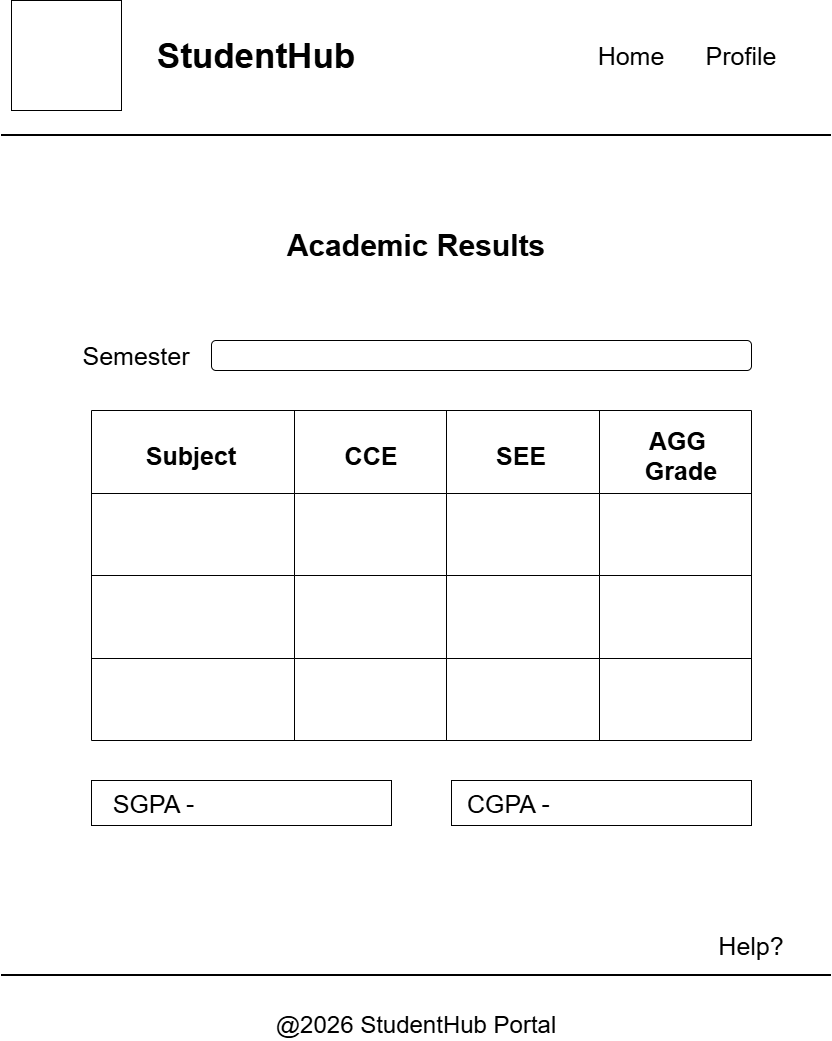

The diagram above was exported from draw.io. Its source (the exported page's mxGraphModel, read from the mxfile embedded in the PNG):
<mxGraphModel dx="774" dy="459" grid="0" gridSize="10" guides="1" tooltips="1" connect="1" arrows="1" fold="1" page="1" pageScale="1" pageWidth="850" pageHeight="1100" math="0" shadow="0">
  <root>
    <mxCell id="0" />
    <mxCell id="1" parent="0" />
    <mxCell id="NEEvmT4wl8EpHI7D6152-1" parent="1" style="whiteSpace=wrap;html=1;aspect=fixed;" value="" vertex="1">
      <mxGeometry height="110" width="110" x="20" y="20" as="geometry" />
    </mxCell>
    <mxCell id="Vb9wUkiqI5P9bx74er-p-1" parent="1" style="line;strokeWidth=2;html=1;" value="" vertex="1">
      <mxGeometry height="10" width="830" x="10" y="150" as="geometry" />
    </mxCell>
    <mxCell id="uqB5Om9TUirJ-clKU2Qe-1" parent="1" style="text;html=1;whiteSpace=wrap;strokeColor=none;fillColor=none;align=center;verticalAlign=middle;rounded=0;" value="&lt;font style=&quot;font-size: 35px;&quot;&gt;&lt;b style=&quot;&quot;&gt;StudentHub&lt;/b&gt;&lt;/font&gt;" vertex="1">
      <mxGeometry height="30" width="350" x="90" y="60" as="geometry" />
    </mxCell>
    <mxCell id="PG_j44geRMR8gHy8sWZ9-1" parent="1" style="text;html=1;whiteSpace=wrap;strokeColor=none;fillColor=none;align=center;verticalAlign=middle;rounded=0;" value="&lt;font style=&quot;font-size: 25px;&quot;&gt;Home&lt;/font&gt;" vertex="1">
      <mxGeometry height="30" width="60" x="610" y="60" as="geometry" />
    </mxCell>
    <mxCell id="H9IC1VoC0k-nYRFaVnow-1" parent="1" style="text;html=1;whiteSpace=wrap;strokeColor=none;fillColor=none;align=center;verticalAlign=middle;rounded=0;" value="&lt;font style=&quot;font-size: 25px;&quot;&gt;Profile&lt;/font&gt;" vertex="1">
      <mxGeometry height="40" width="60" x="720" y="55" as="geometry" />
    </mxCell>
    <mxCell id="wqKhRKtz2FWfwd1v6I_r-1" parent="1" style="line;strokeWidth=2;html=1;" value="" vertex="1">
      <mxGeometry height="10" width="830" x="10" y="990" as="geometry" />
    </mxCell>
    <mxCell id="pQMMgksWORoR2yigLNjN-1" parent="1" style="text;html=1;whiteSpace=wrap;strokeColor=none;fillColor=none;align=center;verticalAlign=middle;rounded=0;" value="&lt;font style=&quot;font-size: 24px;&quot;&gt;@2026 StudentHub Portal&lt;/font&gt;" vertex="1">
      <mxGeometry height="30" width="460" x="195" y="1030" as="geometry" />
    </mxCell>
    <mxCell id="4jxN5TThGwK7tmswo5bb-1" parent="1" style="text;html=1;whiteSpace=wrap;strokeColor=none;fillColor=none;align=center;verticalAlign=middle;rounded=0;" value="&lt;font style=&quot;font-size: 25px;&quot;&gt;Help?&lt;/font&gt;" vertex="1">
      <mxGeometry height="30" width="60" x="730" y="950" as="geometry" />
    </mxCell>
    <mxCell id="6hsBcSn-ryqEec2ZwlwZ-1" parent="1" style="text;html=1;whiteSpace=wrap;strokeColor=none;fillColor=none;align=center;verticalAlign=middle;rounded=0;" value="&lt;b&gt;&lt;font style=&quot;font-size: 30px;&quot;&gt;Academic Results&lt;/font&gt;&lt;/b&gt;" vertex="1">
      <mxGeometry height="30" width="440" x="205" y="250" as="geometry" />
    </mxCell>
    <mxCell id="6hsBcSn-ryqEec2ZwlwZ-2" parent="1" style="text;html=1;whiteSpace=wrap;strokeColor=none;fillColor=none;align=center;verticalAlign=middle;rounded=0;" value="&lt;font style=&quot;font-size: 25px;&quot;&gt;Semester&lt;/font&gt;" vertex="1">
      <mxGeometry height="30" width="150" x="70" y="360" as="geometry" />
    </mxCell>
    <mxCell id="6hsBcSn-ryqEec2ZwlwZ-4" parent="1" style="rounded=1;whiteSpace=wrap;html=1;" value="" vertex="1">
      <mxGeometry height="30" width="540" x="220" y="360" as="geometry" />
    </mxCell>
    <mxCell id="6hsBcSn-ryqEec2ZwlwZ-23" parent="1" style="shape=table;startSize=0;container=1;collapsible=0;childLayout=tableLayout;fixedHeader=1;" value="" vertex="1">
      <mxGeometry height="330" width="660" x="100" y="430" as="geometry" />
    </mxCell>
    <mxCell id="6hsBcSn-ryqEec2ZwlwZ-24" parent="6hsBcSn-ryqEec2ZwlwZ-23" style="shape=tableRow;horizontal=0;startSize=0;swimlaneHead=0;swimlaneBody=0;strokeColor=inherit;top=0;left=0;bottom=0;right=0;collapsible=0;dropTarget=0;fillColor=none;points=[[0,0.5],[1,0.5]];portConstraint=eastwest;fixedHeader=1;" value="" vertex="1">
      <mxGeometry height="83" width="660" as="geometry" />
    </mxCell>
    <mxCell id="6hsBcSn-ryqEec2ZwlwZ-25" parent="6hsBcSn-ryqEec2ZwlwZ-24" style="shape=partialRectangle;html=1;whiteSpace=wrap;connectable=0;strokeColor=inherit;overflow=hidden;fillColor=none;top=0;left=0;bottom=0;right=0;pointerEvents=1;" value="" vertex="1">
      <mxGeometry height="83" width="203" as="geometry">
        <mxRectangle height="83" width="203" as="alternateBounds" />
      </mxGeometry>
    </mxCell>
    <mxCell id="6hsBcSn-ryqEec2ZwlwZ-26" parent="6hsBcSn-ryqEec2ZwlwZ-24" style="shape=partialRectangle;html=1;whiteSpace=wrap;connectable=0;strokeColor=inherit;overflow=hidden;fillColor=none;top=0;left=0;bottom=0;right=0;pointerEvents=1;" value="" vertex="1">
      <mxGeometry height="83" width="152" x="203" as="geometry">
        <mxRectangle height="83" width="152" as="alternateBounds" />
      </mxGeometry>
    </mxCell>
    <mxCell id="6hsBcSn-ryqEec2ZwlwZ-27" parent="6hsBcSn-ryqEec2ZwlwZ-24" style="shape=partialRectangle;html=1;whiteSpace=wrap;connectable=0;strokeColor=inherit;overflow=hidden;fillColor=none;top=0;left=0;bottom=0;right=0;pointerEvents=1;" value="" vertex="1">
      <mxGeometry height="83" width="153" x="355" as="geometry">
        <mxRectangle height="83" width="153" as="alternateBounds" />
      </mxGeometry>
    </mxCell>
    <mxCell id="6hsBcSn-ryqEec2ZwlwZ-28" parent="6hsBcSn-ryqEec2ZwlwZ-24" style="shape=partialRectangle;html=1;whiteSpace=wrap;connectable=0;strokeColor=inherit;overflow=hidden;fillColor=none;top=0;left=0;bottom=0;right=0;pointerEvents=1;" value="" vertex="1">
      <mxGeometry height="83" width="152" x="508" as="geometry">
        <mxRectangle height="83" width="152" as="alternateBounds" />
      </mxGeometry>
    </mxCell>
    <mxCell id="6hsBcSn-ryqEec2ZwlwZ-29" parent="6hsBcSn-ryqEec2ZwlwZ-23" style="shape=tableRow;horizontal=0;startSize=0;swimlaneHead=0;swimlaneBody=0;strokeColor=inherit;top=0;left=0;bottom=0;right=0;collapsible=0;dropTarget=0;fillColor=none;points=[[0,0.5],[1,0.5]];portConstraint=eastwest;fixedHeader=1;" value="" vertex="1">
      <mxGeometry height="82" width="660" y="83" as="geometry" />
    </mxCell>
    <mxCell id="6hsBcSn-ryqEec2ZwlwZ-30" parent="6hsBcSn-ryqEec2ZwlwZ-29" style="shape=partialRectangle;html=1;whiteSpace=wrap;connectable=0;strokeColor=inherit;overflow=hidden;fillColor=none;top=0;left=0;bottom=0;right=0;pointerEvents=1;" value="" vertex="1">
      <mxGeometry height="82" width="203" as="geometry">
        <mxRectangle height="82" width="203" as="alternateBounds" />
      </mxGeometry>
    </mxCell>
    <mxCell id="6hsBcSn-ryqEec2ZwlwZ-31" parent="6hsBcSn-ryqEec2ZwlwZ-29" style="shape=partialRectangle;html=1;whiteSpace=wrap;connectable=0;strokeColor=inherit;overflow=hidden;fillColor=none;top=0;left=0;bottom=0;right=0;pointerEvents=1;" value="" vertex="1">
      <mxGeometry height="82" width="152" x="203" as="geometry">
        <mxRectangle height="82" width="152" as="alternateBounds" />
      </mxGeometry>
    </mxCell>
    <mxCell id="6hsBcSn-ryqEec2ZwlwZ-32" parent="6hsBcSn-ryqEec2ZwlwZ-29" style="shape=partialRectangle;html=1;whiteSpace=wrap;connectable=0;strokeColor=inherit;overflow=hidden;fillColor=none;top=0;left=0;bottom=0;right=0;pointerEvents=1;" value="" vertex="1">
      <mxGeometry height="82" width="153" x="355" as="geometry">
        <mxRectangle height="82" width="153" as="alternateBounds" />
      </mxGeometry>
    </mxCell>
    <mxCell id="6hsBcSn-ryqEec2ZwlwZ-33" parent="6hsBcSn-ryqEec2ZwlwZ-29" style="shape=partialRectangle;html=1;whiteSpace=wrap;connectable=0;strokeColor=inherit;overflow=hidden;fillColor=none;top=0;left=0;bottom=0;right=0;pointerEvents=1;" value="" vertex="1">
      <mxGeometry height="82" width="152" x="508" as="geometry">
        <mxRectangle height="82" width="152" as="alternateBounds" />
      </mxGeometry>
    </mxCell>
    <mxCell id="6hsBcSn-ryqEec2ZwlwZ-34" parent="6hsBcSn-ryqEec2ZwlwZ-23" style="shape=tableRow;horizontal=0;startSize=0;swimlaneHead=0;swimlaneBody=0;strokeColor=inherit;top=0;left=0;bottom=0;right=0;collapsible=0;dropTarget=0;fillColor=none;points=[[0,0.5],[1,0.5]];portConstraint=eastwest;fixedHeader=1;" value="" vertex="1">
      <mxGeometry height="83" width="660" y="165" as="geometry" />
    </mxCell>
    <mxCell id="6hsBcSn-ryqEec2ZwlwZ-35" parent="6hsBcSn-ryqEec2ZwlwZ-34" style="shape=partialRectangle;html=1;whiteSpace=wrap;connectable=0;strokeColor=inherit;overflow=hidden;fillColor=none;top=0;left=0;bottom=0;right=0;pointerEvents=1;" value="" vertex="1">
      <mxGeometry height="83" width="203" as="geometry">
        <mxRectangle height="83" width="203" as="alternateBounds" />
      </mxGeometry>
    </mxCell>
    <mxCell id="6hsBcSn-ryqEec2ZwlwZ-36" parent="6hsBcSn-ryqEec2ZwlwZ-34" style="shape=partialRectangle;html=1;whiteSpace=wrap;connectable=0;strokeColor=inherit;overflow=hidden;fillColor=none;top=0;left=0;bottom=0;right=0;pointerEvents=1;" value="" vertex="1">
      <mxGeometry height="83" width="152" x="203" as="geometry">
        <mxRectangle height="83" width="152" as="alternateBounds" />
      </mxGeometry>
    </mxCell>
    <mxCell id="6hsBcSn-ryqEec2ZwlwZ-37" parent="6hsBcSn-ryqEec2ZwlwZ-34" style="shape=partialRectangle;html=1;whiteSpace=wrap;connectable=0;strokeColor=inherit;overflow=hidden;fillColor=none;top=0;left=0;bottom=0;right=0;pointerEvents=1;" value="" vertex="1">
      <mxGeometry height="83" width="153" x="355" as="geometry">
        <mxRectangle height="83" width="153" as="alternateBounds" />
      </mxGeometry>
    </mxCell>
    <mxCell id="6hsBcSn-ryqEec2ZwlwZ-38" parent="6hsBcSn-ryqEec2ZwlwZ-34" style="shape=partialRectangle;html=1;whiteSpace=wrap;connectable=0;strokeColor=inherit;overflow=hidden;fillColor=none;top=0;left=0;bottom=0;right=0;pointerEvents=1;" value="" vertex="1">
      <mxGeometry height="83" width="152" x="508" as="geometry">
        <mxRectangle height="83" width="152" as="alternateBounds" />
      </mxGeometry>
    </mxCell>
    <mxCell id="6hsBcSn-ryqEec2ZwlwZ-39" parent="6hsBcSn-ryqEec2ZwlwZ-23" style="shape=tableRow;horizontal=0;startSize=0;swimlaneHead=0;swimlaneBody=0;strokeColor=inherit;top=0;left=0;bottom=0;right=0;collapsible=0;dropTarget=0;fillColor=none;points=[[0,0.5],[1,0.5]];portConstraint=eastwest;fixedHeader=1;" value="" vertex="1">
      <mxGeometry height="82" width="660" y="248" as="geometry" />
    </mxCell>
    <mxCell id="6hsBcSn-ryqEec2ZwlwZ-40" parent="6hsBcSn-ryqEec2ZwlwZ-39" style="shape=partialRectangle;html=1;whiteSpace=wrap;connectable=0;strokeColor=inherit;overflow=hidden;fillColor=none;top=0;left=0;bottom=0;right=0;pointerEvents=1;" value="" vertex="1">
      <mxGeometry height="82" width="203" as="geometry">
        <mxRectangle height="82" width="203" as="alternateBounds" />
      </mxGeometry>
    </mxCell>
    <mxCell id="6hsBcSn-ryqEec2ZwlwZ-41" parent="6hsBcSn-ryqEec2ZwlwZ-39" style="shape=partialRectangle;html=1;whiteSpace=wrap;connectable=0;strokeColor=inherit;overflow=hidden;fillColor=none;top=0;left=0;bottom=0;right=0;pointerEvents=1;" value="" vertex="1">
      <mxGeometry height="82" width="152" x="203" as="geometry">
        <mxRectangle height="82" width="152" as="alternateBounds" />
      </mxGeometry>
    </mxCell>
    <mxCell id="6hsBcSn-ryqEec2ZwlwZ-42" parent="6hsBcSn-ryqEec2ZwlwZ-39" style="shape=partialRectangle;html=1;whiteSpace=wrap;connectable=0;strokeColor=inherit;overflow=hidden;fillColor=none;top=0;left=0;bottom=0;right=0;pointerEvents=1;" value="" vertex="1">
      <mxGeometry height="82" width="153" x="355" as="geometry">
        <mxRectangle height="82" width="153" as="alternateBounds" />
      </mxGeometry>
    </mxCell>
    <mxCell id="6hsBcSn-ryqEec2ZwlwZ-43" parent="6hsBcSn-ryqEec2ZwlwZ-39" style="shape=partialRectangle;html=1;whiteSpace=wrap;connectable=0;strokeColor=inherit;overflow=hidden;fillColor=none;top=0;left=0;bottom=0;right=0;pointerEvents=1;" value="" vertex="1">
      <mxGeometry height="82" width="152" x="508" as="geometry">
        <mxRectangle height="82" width="152" as="alternateBounds" />
      </mxGeometry>
    </mxCell>
    <mxCell id="6hsBcSn-ryqEec2ZwlwZ-44" parent="1" style="text;html=1;whiteSpace=wrap;strokeColor=none;fillColor=none;align=center;verticalAlign=middle;rounded=0;" value="&lt;font style=&quot;font-size: 25px;&quot;&gt;&lt;b&gt;Subject&lt;/b&gt;&lt;/font&gt;" vertex="1">
      <mxGeometry height="30" width="140" x="130" y="460" as="geometry" />
    </mxCell>
    <mxCell id="6hsBcSn-ryqEec2ZwlwZ-45" parent="1" style="text;html=1;whiteSpace=wrap;strokeColor=none;fillColor=none;align=center;verticalAlign=middle;rounded=0;" value="&lt;font style=&quot;font-size: 25px;&quot;&gt;&lt;b&gt;CCE&lt;/b&gt;&lt;/font&gt;" vertex="1">
      <mxGeometry height="30" width="140" x="310" y="460" as="geometry" />
    </mxCell>
    <mxCell id="6hsBcSn-ryqEec2ZwlwZ-46" parent="1" style="text;html=1;whiteSpace=wrap;strokeColor=none;fillColor=none;align=center;verticalAlign=middle;rounded=0;" value="&lt;font style=&quot;font-size: 25px;&quot;&gt;&lt;b&gt;SEE&lt;/b&gt;&lt;/font&gt;" vertex="1">
      <mxGeometry height="30" width="140" x="460" y="460" as="geometry" />
    </mxCell>
    <mxCell id="6hsBcSn-ryqEec2ZwlwZ-47" parent="1" style="text;html=1;whiteSpace=wrap;strokeColor=none;fillColor=none;align=center;verticalAlign=middle;rounded=0;" value="&lt;font style=&quot;font-size: 25px;&quot;&gt;&lt;b&gt;AGG&amp;nbsp;&lt;/b&gt;&lt;/font&gt;&lt;div&gt;&lt;font style=&quot;font-size: 25px;&quot;&gt;&lt;b&gt;Grade&lt;/b&gt;&lt;/font&gt;&lt;/div&gt;" vertex="1">
      <mxGeometry height="30" width="140" x="620" y="460" as="geometry" />
    </mxCell>
    <mxCell id="6hsBcSn-ryqEec2ZwlwZ-48" parent="1" style="rounded=0;whiteSpace=wrap;html=1;" value="" vertex="1">
      <mxGeometry height="45" width="300" x="100" y="800" as="geometry" />
    </mxCell>
    <mxCell id="6hsBcSn-ryqEec2ZwlwZ-50" parent="1" style="rounded=0;whiteSpace=wrap;html=1;" value="" vertex="1">
      <mxGeometry height="45" width="300" x="460" y="800" as="geometry" />
    </mxCell>
    <mxCell id="6hsBcSn-ryqEec2ZwlwZ-51" parent="1" style="text;html=1;whiteSpace=wrap;strokeColor=none;fillColor=none;align=center;verticalAlign=middle;rounded=0;" value="&lt;font style=&quot;font-size: 25px;&quot;&gt;SGPA -&lt;/font&gt;" vertex="1">
      <mxGeometry height="30" width="95" x="115" y="807.5" as="geometry" />
    </mxCell>
    <mxCell id="6hsBcSn-ryqEec2ZwlwZ-54" parent="1" style="text;html=1;whiteSpace=wrap;strokeColor=none;fillColor=none;align=center;verticalAlign=middle;rounded=0;" value="&lt;font style=&quot;font-size: 25px;&quot;&gt;CGPA -&lt;/font&gt;" vertex="1">
      <mxGeometry height="30" width="95" x="470" y="807.5" as="geometry" />
    </mxCell>
  </root>
</mxGraphModel>